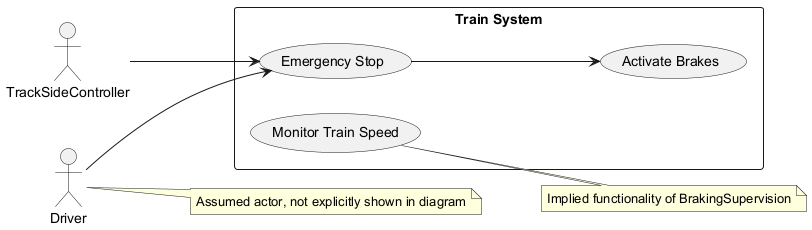

The diagram above was rendered by PlantUML. Its source (embedded in the PNG):
@startuml
left to right direction
actor "TrackSideController" as TSC
actor "Driver" as DRV

rectangle "Train System" {
  usecase "Emergency Stop" as ES
  usecase "Activate Brakes" as AB
  usecase "Monitor Train Speed" as MTS
}

TSC --> ES
ES --> AB
DRV --> ES

note right of DRV
  Assumed actor, not explicitly shown in diagram
endnote

note right of MTS
  Implied functionality of BrakingSupervision
endnote
@enduml